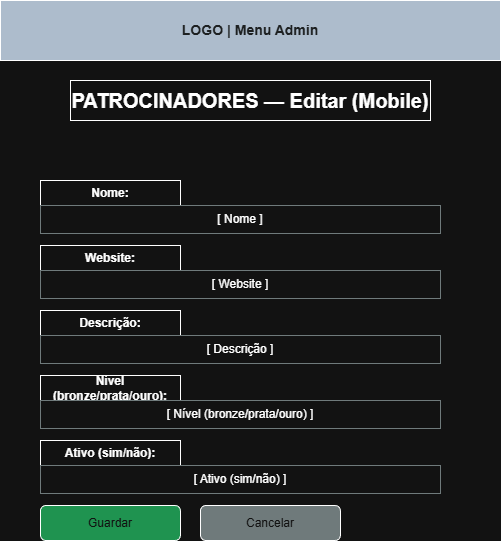

The diagram above was exported from draw.io. Its source (the exported page's mxGraphModel, read from the mxfile embedded in the PNG):
<mxGraphModel dx="1426" dy="743" grid="1" gridSize="10" guides="1" tooltips="1" connect="1" arrows="1" fold="1" page="1" pageScale="1" pageWidth="827" pageHeight="1169" math="0" shadow="0">
  <root>
    <mxCell id="0" />
    <mxCell id="1" parent="0" />
    <mxCell id="9a041627168d426bbfbf2111bf807c76" parent="1" style="rounded=0;whiteSpace=wrap;html=1;fillColor=#2c3e50;fontColor=#ecf0f1;fontSize=14;fontStyle=1;" value="LOGO | Menu Admin" vertex="1">
      <mxGeometry height="60" width="500" x="80" y="20" as="geometry" />
    </mxCell>
    <mxCell id="fd83a0d9ac0f4140828b469227ba2534" parent="1" style="rounded=0;whiteSpace=wrap;html=1;fontSize=20;fontStyle=1;align=center;" value="PATROCINADORES — Editar (Mobile)" vertex="1">
      <mxGeometry height="40" width="360" x="150" y="100" as="geometry" />
    </mxCell>
    <mxCell id="d28cf8a479764b61a08b4fc5e6c653d5" parent="1" style="rounded=0;whiteSpace=wrap;html=1;fontStyle=1;" value="Nome:" vertex="1">
      <mxGeometry height="25" width="140" x="120" y="200" as="geometry" />
    </mxCell>
    <mxCell id="a460b6a5adb4450cb8acca8fb63bfb91" parent="1" style="rounded=0;whiteSpace=wrap;html=1;fillColor=#ffffff;strokeColor=#7f8c8d;" value="[ Nome ]" vertex="1">
      <mxGeometry height="28" width="400" x="120" y="225" as="geometry" />
    </mxCell>
    <mxCell id="0533f5656e7041249db838fdee509649" parent="1" style="rounded=0;whiteSpace=wrap;html=1;fontStyle=1;" value="Website:" vertex="1">
      <mxGeometry height="25" width="140" x="120" y="265" as="geometry" />
    </mxCell>
    <mxCell id="9d0821e964334e5bac2bd6c2f56f8654" parent="1" style="rounded=0;whiteSpace=wrap;html=1;fillColor=#ffffff;strokeColor=#7f8c8d;" value="[ Website ]" vertex="1">
      <mxGeometry height="28" width="400" x="120" y="290" as="geometry" />
    </mxCell>
    <mxCell id="b1213c7b6f104f3fbf71af3c28399aaf" parent="1" style="rounded=0;whiteSpace=wrap;html=1;fontStyle=1;" value="Descrição:" vertex="1">
      <mxGeometry height="25" width="140" x="120" y="330" as="geometry" />
    </mxCell>
    <mxCell id="490c999bac754584b468955938cf5a4a" parent="1" style="rounded=0;whiteSpace=wrap;html=1;fillColor=#ffffff;strokeColor=#7f8c8d;" value="[ Descrição ]" vertex="1">
      <mxGeometry height="28" width="400" x="120" y="355" as="geometry" />
    </mxCell>
    <mxCell id="77fe4741afe34afd864b5d81db52f105" parent="1" style="rounded=0;whiteSpace=wrap;html=1;fontStyle=1;" value="Nível (bronze/prata/ouro):" vertex="1">
      <mxGeometry height="25" width="140" x="120" y="395" as="geometry" />
    </mxCell>
    <mxCell id="4392d41dfce8478d9846567e5298511d" parent="1" style="rounded=0;whiteSpace=wrap;html=1;fillColor=#ffffff;strokeColor=#7f8c8d;" value="[ Nível (bronze/prata/ouro) ]" vertex="1">
      <mxGeometry height="28" width="400" x="120" y="420" as="geometry" />
    </mxCell>
    <mxCell id="50761d5add6f4759b7f15b2ca7259489" parent="1" style="rounded=0;whiteSpace=wrap;html=1;fontStyle=1;" value="Ativo (sim/não):" vertex="1">
      <mxGeometry height="25" width="140" x="120" y="460" as="geometry" />
    </mxCell>
    <mxCell id="4e0892e245764f19be5fb12ac4ee8f49" parent="1" style="rounded=0;whiteSpace=wrap;html=1;fillColor=#ffffff;strokeColor=#7f8c8d;" value="[ Ativo (sim/não) ]" vertex="1">
      <mxGeometry height="28" width="400" x="120" y="485" as="geometry" />
    </mxCell>
    <mxCell id="bd2b890f19654e288dc79a5094961eda" parent="1" style="rounded=1;whiteSpace=wrap;html=1;fillColor=#27ae60;fontColor=#ffffff;" value="Guardar" vertex="1">
      <mxGeometry height="35" width="140" x="120" y="525" as="geometry" />
    </mxCell>
    <mxCell id="57c62de785dc4c45b2a132c1d20102bb" parent="1" style="rounded=1;whiteSpace=wrap;html=1;fillColor=#7f8c8d;fontColor=#ffffff;" value="Cancelar" vertex="1">
      <mxGeometry height="35" width="140" x="280" y="525" as="geometry" />
    </mxCell>
  </root>
</mxGraphModel>